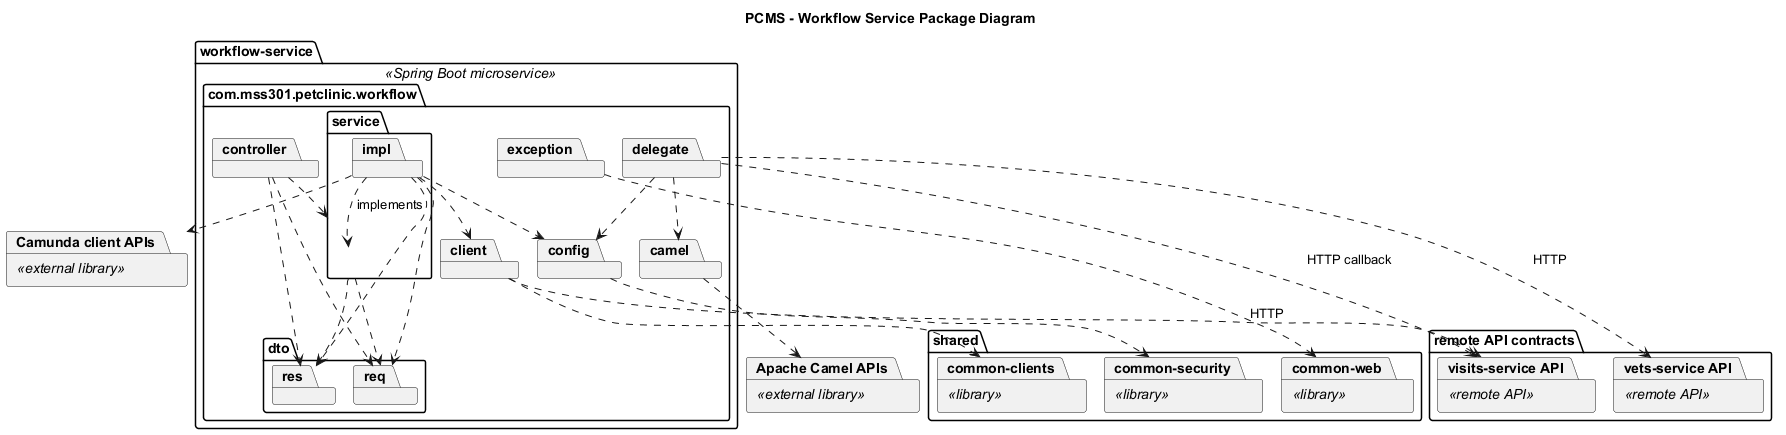

The diagram above was rendered by PlantUML. Its source (embedded in the PNG):
@startuml
!pragma layout smetana
title PCMS - Workflow Service Package Diagram

top to bottom direction
skinparam shadowing false
skinparam packageStyle folder
skinparam linetype ortho
skinparam defaultFontName Arial

package "workflow-service" <<Spring Boot microservice>> {
  package "com.mss301.petclinic.workflow" {
    package "camel"
    package "client"
    package "config"
    package "controller"
    package "delegate"
    package "dto" {
      package "req"
      package "res"
    }
    package "exception"
    package "service" {
      package "impl"
    }
  }
}

package "shared" {
  package "common-web" <<library>>
  package "common-security" <<library>>
  package "common-clients" <<library>>
}

package "remote API contracts" {
  package "visits-service API" <<remote API>>
  package "vets-service API" <<remote API>>
}

package "Camunda client APIs" <<external library>>
package "Apache Camel APIs" <<external library>>

controller ..> service
controller ..> req
controller ..> res
service ..> req
service ..> res
impl ..> service : implements
impl ..> client
impl ..> config
impl ..> req
impl ..> res
delegate ..> camel
delegate ..> config

exception ..> "common-web"
config ..> "common-security"
client ..> "common-clients"
client ..> "visits-service API" : HTTP
delegate ..> "visits-service API" : HTTP callback
delegate ..> "vets-service API" : HTTP
impl ..> "Camunda client APIs"
camel ..> "Apache Camel APIs"

@enduml